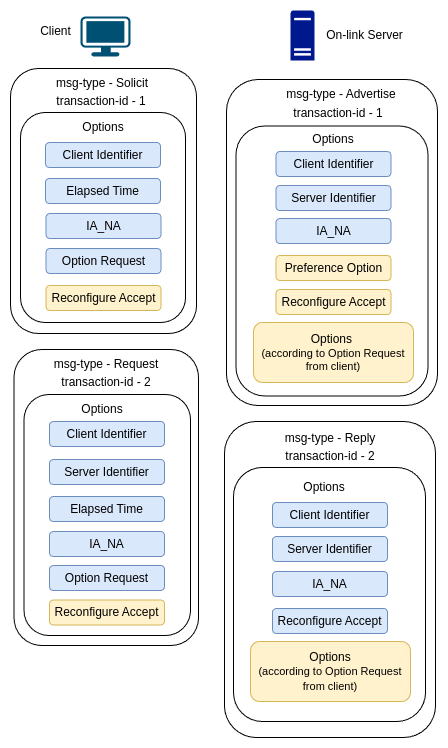

The diagram above was exported from draw.io. Its source (the exported page's mxGraphModel, read from the mxfile embedded in the PNG):
<mxGraphModel dx="2191" dy="793" grid="0" gridSize="10" guides="1" tooltips="1" connect="1" arrows="1" fold="1" page="1" pageScale="1" pageWidth="827" pageHeight="1169" math="0" shadow="0">
  <root>
    <mxCell id="zt3QNhiJc93TvvahPDlo-0" />
    <mxCell id="zt3QNhiJc93TvvahPDlo-1" parent="zt3QNhiJc93TvvahPDlo-0" />
    <mxCell id="zt3QNhiJc93TvvahPDlo-2" value="" style="sketch=0;aspect=fixed;pointerEvents=1;shadow=0;dashed=0;html=1;strokeColor=none;labelPosition=center;verticalLabelPosition=bottom;verticalAlign=top;align=center;fillColor=#00188D;shape=mxgraph.mscae.enterprise.server_generic" vertex="1" parent="zt3QNhiJc93TvvahPDlo-1">
      <mxGeometry x="-538" y="58" width="24" height="50" as="geometry" />
    </mxCell>
    <mxCell id="zt3QNhiJc93TvvahPDlo-3" value="" style="points=[[0.03,0.03,0],[0.5,0,0],[0.97,0.03,0],[1,0.4,0],[0.97,0.745,0],[0.5,1,0],[0.03,0.745,0],[0,0.4,0]];verticalLabelPosition=bottom;sketch=0;html=1;verticalAlign=top;aspect=fixed;align=center;pointerEvents=1;shape=mxgraph.cisco19.workstation;fillColor=#005073;strokeColor=none;" vertex="1" parent="zt3QNhiJc93TvvahPDlo-1">
      <mxGeometry x="-748" y="64" width="50" height="40" as="geometry" />
    </mxCell>
    <mxCell id="zt3QNhiJc93TvvahPDlo-4" value="" style="rounded=1;whiteSpace=wrap;html=1;direction=south;fillColor=default;" vertex="1" parent="zt3QNhiJc93TvvahPDlo-1">
      <mxGeometry x="-818" y="116" width="186" height="265" as="geometry" />
    </mxCell>
    <mxCell id="zt3QNhiJc93TvvahPDlo-5" value="msg-type - Solicit" style="text;html=1;align=center;verticalAlign=middle;whiteSpace=wrap;rounded=0;" vertex="1" parent="zt3QNhiJc93TvvahPDlo-1">
      <mxGeometry x="-781" y="116" width="110" height="30" as="geometry" />
    </mxCell>
    <mxCell id="zt3QNhiJc93TvvahPDlo-6" value="transaction-id - 1" style="text;html=1;align=center;verticalAlign=middle;whiteSpace=wrap;rounded=0;" vertex="1" parent="zt3QNhiJc93TvvahPDlo-1">
      <mxGeometry x="-782.5" y="134" width="110" height="30" as="geometry" />
    </mxCell>
    <mxCell id="zt3QNhiJc93TvvahPDlo-7" value="" style="rounded=1;whiteSpace=wrap;html=1;direction=south;fillColor=none;" vertex="1" parent="zt3QNhiJc93TvvahPDlo-1">
      <mxGeometry x="-808" y="160" width="165" height="210" as="geometry" />
    </mxCell>
    <mxCell id="zt3QNhiJc93TvvahPDlo-8" value="Options" style="text;html=1;align=center;verticalAlign=middle;whiteSpace=wrap;rounded=0;" vertex="1" parent="zt3QNhiJc93TvvahPDlo-1">
      <mxGeometry x="-755" y="160" width="60" height="30" as="geometry" />
    </mxCell>
    <mxCell id="zt3QNhiJc93TvvahPDlo-9" value="Client Identifier" style="rounded=1;whiteSpace=wrap;html=1;fillColor=#dae8fc;strokeColor=#6c8ebf;" vertex="1" parent="zt3QNhiJc93TvvahPDlo-1">
      <mxGeometry x="-783" y="190" width="115" height="25" as="geometry" />
    </mxCell>
    <mxCell id="zt3QNhiJc93TvvahPDlo-10" value="Elapsed Time" style="rounded=1;whiteSpace=wrap;html=1;fillColor=#dae8fc;strokeColor=#6c8ebf;" vertex="1" parent="zt3QNhiJc93TvvahPDlo-1">
      <mxGeometry x="-783" y="226" width="115" height="25" as="geometry" />
    </mxCell>
    <mxCell id="zt3QNhiJc93TvvahPDlo-11" value="IA_NA" style="rounded=1;whiteSpace=wrap;html=1;fillColor=#dae8fc;strokeColor=#6c8ebf;" vertex="1" parent="zt3QNhiJc93TvvahPDlo-1">
      <mxGeometry x="-782.5" y="261" width="115" height="25" as="geometry" />
    </mxCell>
    <mxCell id="zt3QNhiJc93TvvahPDlo-12" value="Option Request" style="rounded=1;whiteSpace=wrap;html=1;fillColor=#dae8fc;strokeColor=#6c8ebf;" vertex="1" parent="zt3QNhiJc93TvvahPDlo-1">
      <mxGeometry x="-782.5" y="296" width="115" height="25" as="geometry" />
    </mxCell>
    <mxCell id="zt3QNhiJc93TvvahPDlo-13" value="Reconfigure Accept" style="rounded=1;whiteSpace=wrap;html=1;fillColor=#fff2cc;strokeColor=#d6b656;" vertex="1" parent="zt3QNhiJc93TvvahPDlo-1">
      <mxGeometry x="-782.5" y="333" width="115" height="25" as="geometry" />
    </mxCell>
    <mxCell id="zt3QNhiJc93TvvahPDlo-14" value="" style="rounded=1;whiteSpace=wrap;html=1;direction=south;fillColor=none;" vertex="1" parent="zt3QNhiJc93TvvahPDlo-1">
      <mxGeometry x="-602" y="127" width="211" height="326" as="geometry" />
    </mxCell>
    <mxCell id="zt3QNhiJc93TvvahPDlo-15" value="msg-type - Advertise" style="text;html=1;align=center;verticalAlign=middle;whiteSpace=wrap;rounded=0;" vertex="1" parent="zt3QNhiJc93TvvahPDlo-1">
      <mxGeometry x="-547" y="127" width="120" height="30" as="geometry" />
    </mxCell>
    <mxCell id="zt3QNhiJc93TvvahPDlo-16" value="transaction-id - 1" style="text;html=1;align=center;verticalAlign=middle;whiteSpace=wrap;rounded=0;" vertex="1" parent="zt3QNhiJc93TvvahPDlo-1">
      <mxGeometry x="-545" y="146" width="110" height="30" as="geometry" />
    </mxCell>
    <mxCell id="zt3QNhiJc93TvvahPDlo-17" value="" style="rounded=1;whiteSpace=wrap;html=1;direction=south;fillColor=none;" vertex="1" parent="zt3QNhiJc93TvvahPDlo-1">
      <mxGeometry x="-592.5" y="173.5" width="192" height="270" as="geometry" />
    </mxCell>
    <mxCell id="zt3QNhiJc93TvvahPDlo-18" value="Options" style="text;html=1;align=center;verticalAlign=middle;whiteSpace=wrap;rounded=0;" vertex="1" parent="zt3QNhiJc93TvvahPDlo-1">
      <mxGeometry x="-525" y="172" width="60" height="30" as="geometry" />
    </mxCell>
    <mxCell id="zt3QNhiJc93TvvahPDlo-19" value="Client Identifier" style="rounded=1;whiteSpace=wrap;html=1;fillColor=#dae8fc;strokeColor=#6c8ebf;" vertex="1" parent="zt3QNhiJc93TvvahPDlo-1">
      <mxGeometry x="-552.5" y="199" width="115" height="25" as="geometry" />
    </mxCell>
    <mxCell id="zt3QNhiJc93TvvahPDlo-20" value="Server Identifier" style="rounded=1;whiteSpace=wrap;html=1;fillColor=#dae8fc;strokeColor=#6c8ebf;" vertex="1" parent="zt3QNhiJc93TvvahPDlo-1">
      <mxGeometry x="-552.5" y="233" width="115" height="25" as="geometry" />
    </mxCell>
    <mxCell id="zt3QNhiJc93TvvahPDlo-21" value="IA_NA" style="rounded=1;whiteSpace=wrap;html=1;fillColor=#dae8fc;strokeColor=#6c8ebf;" vertex="1" parent="zt3QNhiJc93TvvahPDlo-1">
      <mxGeometry x="-552.5" y="266" width="115" height="25" as="geometry" />
    </mxCell>
    <mxCell id="zt3QNhiJc93TvvahPDlo-22" value="Preference Option" style="rounded=1;whiteSpace=wrap;html=1;fillColor=#fff2cc;strokeColor=#d6b656;" vertex="1" parent="zt3QNhiJc93TvvahPDlo-1">
      <mxGeometry x="-552.5" y="303" width="115" height="25" as="geometry" />
    </mxCell>
    <mxCell id="zt3QNhiJc93TvvahPDlo-23" value="Reconfigure Accept" style="rounded=1;whiteSpace=wrap;html=1;fillColor=#fff2cc;strokeColor=#d6b656;" vertex="1" parent="zt3QNhiJc93TvvahPDlo-1">
      <mxGeometry x="-552.5" y="337" width="115" height="25" as="geometry" />
    </mxCell>
    <mxCell id="zt3QNhiJc93TvvahPDlo-24" value="Options&amp;nbsp;&lt;div style=&quot;font-size: 11px;&quot;&gt;(according to Option Request from client)&lt;br&gt;&lt;/div&gt;" style="rounded=1;whiteSpace=wrap;html=1;fillColor=#fff2cc;strokeColor=#d6b656;" vertex="1" parent="zt3QNhiJc93TvvahPDlo-1">
      <mxGeometry x="-575" y="370" width="160" height="60" as="geometry" />
    </mxCell>
    <mxCell id="zt3QNhiJc93TvvahPDlo-25" value="" style="rounded=1;whiteSpace=wrap;html=1;direction=south;fillColor=none;" vertex="1" parent="zt3QNhiJc93TvvahPDlo-1">
      <mxGeometry x="-814.5" y="397" width="184.5" height="296" as="geometry" />
    </mxCell>
    <mxCell id="zt3QNhiJc93TvvahPDlo-26" value="msg-type - Request" style="text;html=1;align=center;verticalAlign=middle;whiteSpace=wrap;rounded=0;" vertex="1" parent="zt3QNhiJc93TvvahPDlo-1">
      <mxGeometry x="-776.75" y="397" width="110" height="30" as="geometry" />
    </mxCell>
    <mxCell id="zt3QNhiJc93TvvahPDlo-27" value="transaction-id - 2" style="text;html=1;align=center;verticalAlign=middle;whiteSpace=wrap;rounded=0;" vertex="1" parent="zt3QNhiJc93TvvahPDlo-1">
      <mxGeometry x="-776.75" y="415" width="110" height="30" as="geometry" />
    </mxCell>
    <mxCell id="zt3QNhiJc93TvvahPDlo-28" value="" style="rounded=1;whiteSpace=wrap;html=1;direction=south;fillColor=none;" vertex="1" parent="zt3QNhiJc93TvvahPDlo-1">
      <mxGeometry x="-804.5" y="442" width="166.5" height="241" as="geometry" />
    </mxCell>
    <mxCell id="zt3QNhiJc93TvvahPDlo-29" value="Options" style="text;html=1;align=center;verticalAlign=middle;whiteSpace=wrap;rounded=0;" vertex="1" parent="zt3QNhiJc93TvvahPDlo-1">
      <mxGeometry x="-756.5" y="442" width="60" height="30" as="geometry" />
    </mxCell>
    <mxCell id="zt3QNhiJc93TvvahPDlo-30" value="Client Identifier" style="rounded=1;whiteSpace=wrap;html=1;fillColor=#dae8fc;strokeColor=#6c8ebf;" vertex="1" parent="zt3QNhiJc93TvvahPDlo-1">
      <mxGeometry x="-779" y="469" width="115" height="25" as="geometry" />
    </mxCell>
    <mxCell id="zt3QNhiJc93TvvahPDlo-31" value="Elapsed Time" style="rounded=1;whiteSpace=wrap;html=1;fillColor=#dae8fc;strokeColor=#6c8ebf;" vertex="1" parent="zt3QNhiJc93TvvahPDlo-1">
      <mxGeometry x="-779" y="544" width="115" height="25" as="geometry" />
    </mxCell>
    <mxCell id="zt3QNhiJc93TvvahPDlo-32" value="IA_NA" style="rounded=1;whiteSpace=wrap;html=1;fillColor=#dae8fc;strokeColor=#6c8ebf;" vertex="1" parent="zt3QNhiJc93TvvahPDlo-1">
      <mxGeometry x="-779" y="579" width="115" height="25" as="geometry" />
    </mxCell>
    <mxCell id="zt3QNhiJc93TvvahPDlo-33" value="Option Request" style="rounded=1;whiteSpace=wrap;html=1;fillColor=#dae8fc;strokeColor=#6c8ebf;" vertex="1" parent="zt3QNhiJc93TvvahPDlo-1">
      <mxGeometry x="-779" y="613" width="115" height="25" as="geometry" />
    </mxCell>
    <mxCell id="zt3QNhiJc93TvvahPDlo-34" value="Reconfigure Accept" style="rounded=1;whiteSpace=wrap;html=1;fillColor=#fff2cc;strokeColor=#d6b656;" vertex="1" parent="zt3QNhiJc93TvvahPDlo-1">
      <mxGeometry x="-779" y="647.5" width="115" height="25" as="geometry" />
    </mxCell>
    <mxCell id="zt3QNhiJc93TvvahPDlo-35" value="Server Identifier" style="rounded=1;whiteSpace=wrap;html=1;fillColor=#dae8fc;strokeColor=#6c8ebf;" vertex="1" parent="zt3QNhiJc93TvvahPDlo-1">
      <mxGeometry x="-779" y="507" width="115" height="25" as="geometry" />
    </mxCell>
    <mxCell id="zt3QNhiJc93TvvahPDlo-36" value="" style="rounded=1;whiteSpace=wrap;html=1;direction=south;fillColor=none;" vertex="1" parent="zt3QNhiJc93TvvahPDlo-1">
      <mxGeometry x="-604" y="469" width="211" height="316" as="geometry" />
    </mxCell>
    <mxCell id="zt3QNhiJc93TvvahPDlo-37" value="msg-type - Reply" style="text;html=1;align=center;verticalAlign=middle;whiteSpace=wrap;rounded=0;" vertex="1" parent="zt3QNhiJc93TvvahPDlo-1">
      <mxGeometry x="-553" y="471" width="110" height="30" as="geometry" />
    </mxCell>
    <mxCell id="zt3QNhiJc93TvvahPDlo-38" value="transaction-id - 2" style="text;html=1;align=center;verticalAlign=middle;whiteSpace=wrap;rounded=0;" vertex="1" parent="zt3QNhiJc93TvvahPDlo-1">
      <mxGeometry x="-553" y="489" width="110" height="30" as="geometry" />
    </mxCell>
    <mxCell id="zt3QNhiJc93TvvahPDlo-39" value="" style="rounded=1;whiteSpace=wrap;html=1;direction=south;fillColor=none;" vertex="1" parent="zt3QNhiJc93TvvahPDlo-1">
      <mxGeometry x="-595" y="515" width="192" height="254" as="geometry" />
    </mxCell>
    <mxCell id="zt3QNhiJc93TvvahPDlo-40" value="Options" style="text;html=1;align=center;verticalAlign=middle;whiteSpace=wrap;rounded=0;" vertex="1" parent="zt3QNhiJc93TvvahPDlo-1">
      <mxGeometry x="-534" y="520" width="60" height="30" as="geometry" />
    </mxCell>
    <mxCell id="zt3QNhiJc93TvvahPDlo-41" value="Client Identifier" style="rounded=1;whiteSpace=wrap;html=1;fillColor=#dae8fc;strokeColor=#6c8ebf;" vertex="1" parent="zt3QNhiJc93TvvahPDlo-1">
      <mxGeometry x="-556" y="550" width="115" height="25" as="geometry" />
    </mxCell>
    <mxCell id="zt3QNhiJc93TvvahPDlo-42" value="IA_NA" style="rounded=1;whiteSpace=wrap;html=1;fillColor=#dae8fc;strokeColor=#6c8ebf;" vertex="1" parent="zt3QNhiJc93TvvahPDlo-1">
      <mxGeometry x="-556" y="619" width="115" height="25" as="geometry" />
    </mxCell>
    <mxCell id="zt3QNhiJc93TvvahPDlo-43" value="Options&lt;br&gt;&lt;font style=&quot;font-size: 11px;&quot;&gt;(according to Option Request from client)&lt;/font&gt;" style="rounded=1;whiteSpace=wrap;html=1;fillColor=#fff2cc;strokeColor=#d6b656;" vertex="1" parent="zt3QNhiJc93TvvahPDlo-1">
      <mxGeometry x="-578" y="689" width="160" height="60" as="geometry" />
    </mxCell>
    <mxCell id="zt3QNhiJc93TvvahPDlo-44" value="Reconfigure Accept" style="rounded=1;whiteSpace=wrap;html=1;fillColor=#dae8fc;strokeColor=#6c8ebf;" vertex="1" parent="zt3QNhiJc93TvvahPDlo-1">
      <mxGeometry x="-556" y="656" width="115" height="25" as="geometry" />
    </mxCell>
    <mxCell id="zt3QNhiJc93TvvahPDlo-45" value="Server Identifier" style="rounded=1;whiteSpace=wrap;html=1;fillColor=#dae8fc;strokeColor=#6c8ebf;" vertex="1" parent="zt3QNhiJc93TvvahPDlo-1">
      <mxGeometry x="-556" y="584" width="115" height="25" as="geometry" />
    </mxCell>
    <mxCell id="zt3QNhiJc93TvvahPDlo-46" value="Client" style="text;html=1;align=center;verticalAlign=middle;resizable=0;points=[];autosize=1;strokeColor=none;fillColor=none;" vertex="1" parent="zt3QNhiJc93TvvahPDlo-1">
      <mxGeometry x="-798" y="64" width="50" height="30" as="geometry" />
    </mxCell>
    <mxCell id="zt3QNhiJc93TvvahPDlo-47" value="On-link Server" style="text;html=1;align=center;verticalAlign=middle;resizable=0;points=[];autosize=1;strokeColor=none;fillColor=none;" vertex="1" parent="zt3QNhiJc93TvvahPDlo-1">
      <mxGeometry x="-514" y="68" width="100" height="30" as="geometry" />
    </mxCell>
  </root>
</mxGraphModel>